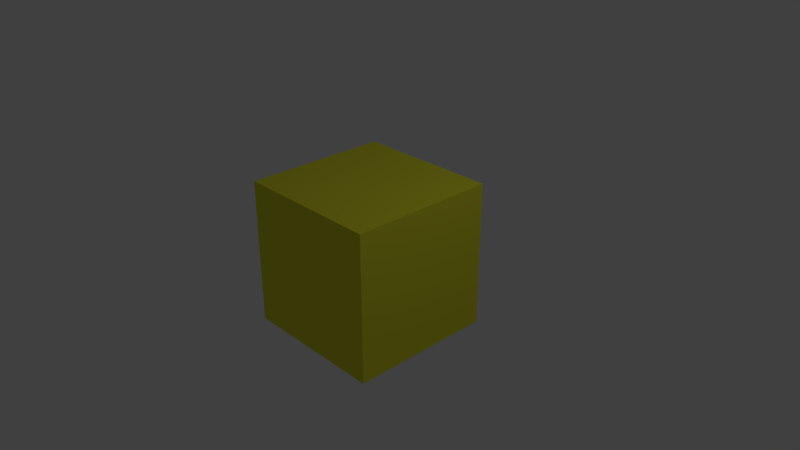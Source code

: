 # Source: untitled.blend  (saved by Blender 2.78.0; exported with 4.5.12 LTS)
import bpy
from mathutils import Matrix  # noqa: F401  (used for matrix-valued properties, if any)

bpy.ops.wm.read_factory_settings(use_empty=True)
scene = bpy.context.scene
scene.name = 'Scene'

# ---- collections
col_collection_1 = bpy.data.collections.new('Collection 1'); scene.collection.children.link(col_collection_1)

# ---- images (referenced by path relative to the original .blend; pixels are not part of the script)
import os
ASSET_DIR = os.environ.get("B2B_ASSET_DIR", "")  # directory of the original .blend (textures are referenced by path, not embedded)
HERE = os.path.dirname(os.path.abspath(__file__))  # packed textures are extracted next to this script under _unpacked/

def load_image(name, relpath, width, height, colorspace="sRGB"):
    """Load a texture the original file referenced (path relative to the .blend, or extracted next to this script)."""
    p = next((c for c in (os.path.join(HERE, relpath), os.path.join(ASSET_DIR, relpath)) if relpath and os.path.exists(c)), "")
    if p:
        img = bpy.data.images.load(p, check_existing=True)
        img.name = name
    else:  # same state as the original file: an image datablock whose file is absent (Cycles renders it pink)
        img = bpy.data.images.new(name, width, height)
        img.source = "FILE"
        img.filepath = "//" + (relpath or name)
    img.colorspace_settings.name = colorspace
    return img
img_bakedtexture = load_image('BakedTexture', '_unpacked/BakedTexture.e4057319.png', 1024, 1024, 'sRGB')

# ---- materials (node trees are filled in below, after node groups)
mat_material = bpy.data.materials.new('Material')
mat_material.alpha_threshold = 0.0
mat_material.roughness = 0.5
mat_material.line_color = (0.0, 0.0, 0.0, 1.0)

# ---- material node trees
mat_material.use_nodes = True; mat_material.node_tree.nodes.clear()
_N = mat_material.node_tree.nodes; _L = mat_material.node_tree.links
n0 = _N.new('ShaderNodeOutputMaterial'); n0.name = 'Material Output'; n0.location = (300, 300)
n1 = _N.new('ShaderNodeBsdfDiffuse'); n1.name = 'Diffuse BSDF'; n1.location = (10, 300)
n1.inputs[0].default_value = (0.8, 0.7914, 0.04027, 1.0)
n2 = _N.new('ShaderNodeTexImage'); n2.name = 'Image Texture'; n2.location = (209, 200)
n2.width = 140
n2.image = img_bakedtexture
_L.new(n1.outputs[0], n0.inputs[0])
n0.is_active_output = True

# ---- world
world_world = bpy.data.worlds.new('World'); scene.world = world_world
world_world.color = (0.05088, 0.05088, 0.05088)
world_world.use_sun_shadow = False
world_world.sun_shadow_jitter_overblur = 0.0
world_world.cycles.sampling_method = 'MANUAL'

# ---- cameras
cam_camera = bpy.data.cameras.new('Camera')
cam_camera.clip_end = 100.0
cam_camera.lens = 35.0
cam_camera.sensor_width = 32.0
cam_camera.sensor_height = 18.0
cam_camera.ortho_scale = 7.314
cam_camera.dof.focus_distance = 0.0

# ---- lights
light_lamp = bpy.data.lights.new('Lamp', 'POINT')
light_lamp.transmission_factor = 0.0
light_lamp.cutoff_distance = 30.0
light_lamp.energy = 100.0
light_lamp.shadow_buffer_clip_start = 1.001
light_lamp.shadow_soft_size = 0.1
light_lamp.shadow_maximum_resolution = 0.006
light_lamp.use_absolute_resolution = True

# ---- meshes
me_cube = bpy.data.meshes.new('Cube')
me_cube.from_pydata([(1.0, 1.0, -1.0), (1.0, -1.0, -1.0), (-1.0, -1.0, -1.0), (-1.0, 1.0, -1.0), (1.0, 1.0, 1.0), (1.0, -1.0, 1.0), (-1.0, -1.0, 1.0), (-1.0, 1.0, 1.0)], [], [(0, 1, 2, 3), (4, 7, 6, 5), (0, 4, 5, 1), (1, 5, 6, 2), (2, 6, 7, 3), (4, 0, 3, 7)])
_uv = me_cube.uv_layers.new(name='UVMap')
_uv.uv.foreach_set('vector', [1.987e-08, 0.6667, 0.3333, 0.6667, 0.3333, 1.0, 0.0, 1.0, 0.3333, 0.3333, 0.3333, 0.6667, 4.967e-08, 0.6667, 0.0, 0.3333, 0.6667, 0.3333, 0.3333, 0.3333, 0.3333, 0.0, 0.6667, 1.987e-08, 2.98e-08, 0.3333, 0.0, 1.291e-07, 0.3333, 0.0, 0.3333, 0.3333, 1.0, 0.3333, 0.6667, 0.3333, 0.6667, 8.941e-08, 1.0, 0.0, 0.3333, 0.3333, 0.6667, 0.3333, 0.6667, 0.6667, 0.3333, 0.6667])
me_cube.materials.append(mat_material)
me_cube.use_remesh_preserve_volume = False
me_cube.use_remesh_preserve_attributes = False
me_cube.use_mirror_vertex_groups = False
me_cube.update()

# ---- objects
ob_cube = bpy.data.objects.new('Cube', me_cube)
ob_lamp = bpy.data.objects.new('Lamp', light_lamp)
ob_camera = bpy.data.objects.new('Camera', cam_camera)

# ---- transforms, parenting, visibility, modifiers, constraints
ob_cube.location = (0.0, 0.0, 0.0)
ob_cube.lock_rotations_4d = False
ob_cube.empty_display_type = 'ARROWS'
ob_cube.lineart.crease_threshold = 0.0
ob_lamp.location = (4.076, 1.005, 5.904)
ob_lamp.rotation_euler = (0.6503, 0.05522, 1.866)
ob_lamp.lock_rotations_4d = False
ob_lamp.empty_display_type = 'ARROWS'
ob_lamp.color = (0.0, 0.0, 0.0, 0.0)
ob_lamp.lineart.crease_threshold = 0.0
ob_camera.location = (7.481, -6.508, 5.344)
ob_camera.rotation_euler = (1.109, 0.0, 0.8149)
ob_camera.lock_rotations_4d = False
ob_camera.empty_display_type = 'ARROWS'
ob_camera.color = (0.0, 0.0, 0.0, 0.0)
ob_camera.display_type = 'WIRE'
ob_camera.lineart.crease_threshold = 0.0

# ---- collection membership
col_collection_1.objects.link(ob_cube)
col_collection_1.objects.link(ob_lamp)
col_collection_1.objects.link(ob_camera)

# ---- scene / render settings (as saved in the file)
scene.camera = ob_camera
scene.frame_start = 1; scene.frame_end = 250; scene.frame_set(1)
scene.render.engine = 'CYCLES'
scene.render.resolution_percentage = 50
scene.render.dither_intensity = 0.0
scene.cycles.use_denoising = False
scene.cycles.samples = 128
scene.cycles.sampling_pattern = 'TABULATED_SOBOL'
scene.cycles.light_sampling_threshold = 0.0
scene.cycles.use_adaptive_sampling = False
scene.cycles.use_light_tree = False
scene.cycles.blur_glossy = 0.0
scene.cycles.sample_clamp_indirect = 0.0
scene.cycles.bake_type = 'ENVIRONMENT'
scene.view_settings.view_transform = 'Standard'
bpy.context.view_layer.update()
